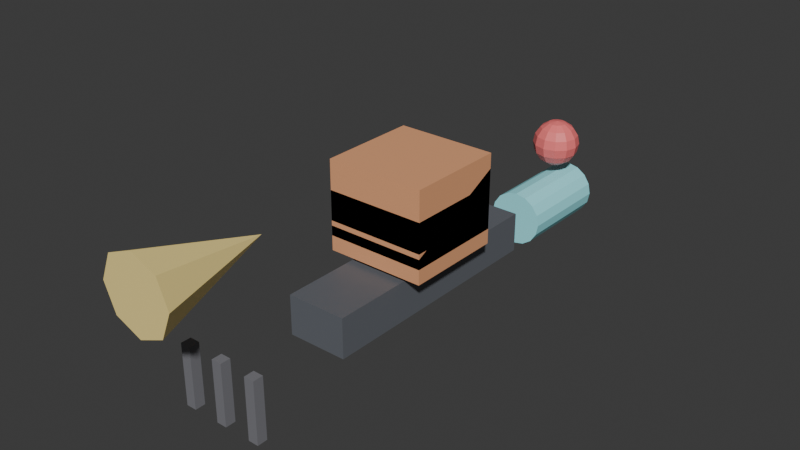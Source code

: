 # Source: bike_parts.blend  (saved by Blender 5.1.29; exported with 4.5.12 LTS)
import bpy
from mathutils import Matrix  # noqa: F401  (used for matrix-valued properties, if any)

bpy.ops.wm.read_factory_settings(use_empty=True)
scene = bpy.context.scene
scene.name = 'Scene'

# ---- collections
col_collection = bpy.data.collections.new('Collection'); scene.collection.children.link(col_collection)

# ---- materials (node trees are filled in below, after node groups)
mat_mat_kit_bike_chassis = bpy.data.materials.new('mat_kit_bike_chassis')
mat_mat_kit_bike_fairing = bpy.data.materials.new('mat_kit_bike_fairing')
mat_mat_kit_bike_thruster = bpy.data.materials.new('mat_kit_bike_thruster')
mat_mat_kit_bike_fork = bpy.data.materials.new('mat_kit_bike_fork')
mat_mat_kit_bike_fin = bpy.data.materials.new('mat_kit_bike_fin')
mat_mat_kit_bike_tail = bpy.data.materials.new('mat_kit_bike_tail')

# ---- material node trees
mat_mat_kit_bike_chassis.use_nodes = True; mat_mat_kit_bike_chassis.node_tree.nodes.clear()
_N = mat_mat_kit_bike_chassis.node_tree.nodes; _L = mat_mat_kit_bike_chassis.node_tree.links
n0 = _N.new('ShaderNodeBsdfPrincipled'); n0.name = 'Principled BSDF'; n0.location = (-200, 100)
n0.inputs[0].default_value = (0.13, 0.14, 0.16, 1.0)
n1 = _N.new('ShaderNodeOutputMaterial'); n1.name = 'Material Output'; n1.location = (200, 100)
_L.new(n0.outputs[0], n1.inputs[0])
n1.is_active_output = True
mat_mat_kit_bike_fairing.use_nodes = True; mat_mat_kit_bike_fairing.node_tree.nodes.clear()
_N = mat_mat_kit_bike_fairing.node_tree.nodes; _L = mat_mat_kit_bike_fairing.node_tree.links
n0 = _N.new('ShaderNodeBsdfPrincipled'); n0.name = 'Principled BSDF'; n0.location = (-200, 100)
n0.inputs[0].default_value = (0.85, 0.4, 0.2, 1.0)
n1 = _N.new('ShaderNodeOutputMaterial'); n1.name = 'Material Output'; n1.location = (200, 100)
_L.new(n0.outputs[0], n1.inputs[0])
n1.is_active_output = True
mat_mat_kit_bike_thruster.use_nodes = True; mat_mat_kit_bike_thruster.node_tree.nodes.clear()
_N = mat_mat_kit_bike_thruster.node_tree.nodes; _L = mat_mat_kit_bike_thruster.node_tree.links
n0 = _N.new('ShaderNodeBsdfPrincipled'); n0.name = 'Principled BSDF'; n0.location = (-200, 100)
n0.inputs[0].default_value = (0.36, 0.94, 1.0, 1.0)
n1 = _N.new('ShaderNodeOutputMaterial'); n1.name = 'Material Output'; n1.location = (200, 100)
_L.new(n0.outputs[0], n1.inputs[0])
n1.is_active_output = True
mat_mat_kit_bike_fork.use_nodes = True; mat_mat_kit_bike_fork.node_tree.nodes.clear()
_N = mat_mat_kit_bike_fork.node_tree.nodes; _L = mat_mat_kit_bike_fork.node_tree.links
n0 = _N.new('ShaderNodeBsdfPrincipled'); n0.name = 'Principled BSDF'; n0.location = (-200, 100)
n0.inputs[0].default_value = (0.2, 0.2, 0.22, 1.0)
n1 = _N.new('ShaderNodeOutputMaterial'); n1.name = 'Material Output'; n1.location = (200, 100)
_L.new(n0.outputs[0], n1.inputs[0])
n1.is_active_output = True
mat_mat_kit_bike_fin.use_nodes = True; mat_mat_kit_bike_fin.node_tree.nodes.clear()
_N = mat_mat_kit_bike_fin.node_tree.nodes; _L = mat_mat_kit_bike_fin.node_tree.links
n0 = _N.new('ShaderNodeBsdfPrincipled'); n0.name = 'Principled BSDF'; n0.location = (-200, 100)
n0.inputs[0].default_value = (1.0, 0.8, 0.3, 1.0)
n1 = _N.new('ShaderNodeOutputMaterial'); n1.name = 'Material Output'; n1.location = (200, 100)
_L.new(n0.outputs[0], n1.inputs[0])
n1.is_active_output = True
mat_mat_kit_bike_tail.use_nodes = True; mat_mat_kit_bike_tail.node_tree.nodes.clear()
_N = mat_mat_kit_bike_tail.node_tree.nodes; _L = mat_mat_kit_bike_tail.node_tree.links
n0 = _N.new('ShaderNodeBsdfPrincipled'); n0.name = 'Principled BSDF'; n0.location = (-200, 100)
n0.inputs[0].default_value = (1.0, 0.2, 0.2, 1.0)
n1 = _N.new('ShaderNodeOutputMaterial'); n1.name = 'Material Output'; n1.location = (200, 100)
_L.new(n0.outputs[0], n1.inputs[0])
n1.is_active_output = True

# ---- world
world_world = bpy.data.worlds.new('World'); scene.world = world_world
world_world.use_nodes = True; world_world.node_tree.nodes.clear()
_N = world_world.node_tree.nodes; _L = world_world.node_tree.links
n0 = _N.new('ShaderNodeOutputWorld'); n0.name = 'World Output'; n0.location = (200, 100)
n1 = _N.new('ShaderNodeBackground'); n1.name = 'Background'; n1.location = (-200, 100)
n1.inputs[0].default_value = (0.05088, 0.05088, 0.05088, 1.0)
_L.new(n1.outputs[0], n0.inputs[0])
n0.is_active_output = True
world_world.color = (0.05088, 0.05088, 0.05088)
world_world.sun_shadow_jitter_overblur = 0.0

# ---- meshes
me_chassis_base_mesh = bpy.data.meshes.new('chassis_base_mesh')
me_chassis_base_mesh.from_pydata([(-0.25, -0.25, -0.25), (-0.25, -0.25, 0.25), (-0.25, 0.25, -0.25), (-0.25, 0.25, 0.25), (0.25, -0.25, -0.25), (0.25, -0.25, 0.25), (0.25, 0.25, -0.25), (0.25, 0.25, 0.25)], [], [(0, 1, 3, 2), (2, 3, 7, 6), (6, 7, 5, 4), (4, 5, 1, 0), (2, 6, 4, 0), (7, 3, 1, 5)])
_uv = me_chassis_base_mesh.uv_layers.new(name='UVMap')
_uv.uv.foreach_set('vector', [0.375, 0.0, 0.625, 0.0, 0.625, 0.25, 0.375, 0.25, 0.375, 0.25, 0.625, 0.25, 0.625, 0.5, 0.375, 0.5, 0.375, 0.5, 0.625, 0.5, 0.625, 0.75, 0.375, 0.75, 0.375, 0.75, 0.625, 0.75, 0.625, 1.0, 0.375, 1.0, 0.125, 0.5, 0.375, 0.5, 0.375, 0.75, 0.125, 0.75, 0.625, 0.5, 0.875, 0.5, 0.875, 0.75, 0.625, 0.75])
me_chassis_base_mesh.materials.append(mat_mat_kit_bike_chassis)
me_chassis_base_mesh.update()
me_fairing_bare_mesh = bpy.data.meshes.new('fairing_bare_mesh')
me_fairing_bare_mesh.from_pydata([(-0.25, -0.25, -0.075), (-0.25, -0.25, 0.075), (-0.25, 0.25, -0.075), (-0.25, 0.25, 0.075), (0.25, -0.25, -0.075), (0.25, -0.25, 0.075), (0.25, 0.25, -0.075), (0.25, 0.25, 0.075)], [], [(0, 1, 3, 2), (2, 3, 7, 6), (6, 7, 5, 4), (4, 5, 1, 0), (2, 6, 4, 0), (7, 3, 1, 5)])
_uv = me_fairing_bare_mesh.uv_layers.new(name='UVMap')
_uv.uv.foreach_set('vector', [0.375, 0.0, 0.625, 0.0, 0.625, 0.25, 0.375, 0.25, 0.375, 0.25, 0.625, 0.25, 0.625, 0.5, 0.375, 0.5, 0.375, 0.5, 0.625, 0.5, 0.625, 0.75, 0.375, 0.75, 0.375, 0.75, 0.625, 0.75, 0.625, 1.0, 0.375, 1.0, 0.125, 0.5, 0.375, 0.5, 0.375, 0.75, 0.125, 0.75, 0.625, 0.5, 0.875, 0.5, 0.875, 0.75, 0.625, 0.75])
me_fairing_bare_mesh.materials.append(mat_mat_kit_bike_fairing)
me_fairing_bare_mesh.update()
me_fairing_swept_mesh = bpy.data.meshes.new('fairing_swept_mesh')
me_fairing_swept_mesh.from_pydata([(-0.25, -0.25, -0.15), (-0.25, -0.25, -0.1), (-0.25, 0.25, -0.15), (-0.25, 0.25, 0.15), (0.25, -0.25, -0.15), (0.25, -0.25, -0.1), (0.25, 0.25, -0.15), (0.25, 0.25, 0.15)], [], [(0, 1, 3, 2), (2, 3, 7, 6), (6, 7, 5, 4), (4, 5, 1, 0), (2, 6, 4, 0), (7, 3, 1, 5)])
_uv = me_fairing_swept_mesh.uv_layers.new(name='UVMap')
_uv.uv.foreach_set('vector', [0.375, 0.0, 0.625, 0.0, 0.625, 0.25, 0.375, 0.25, 0.375, 0.25, 0.625, 0.25, 0.625, 0.5, 0.375, 0.5, 0.375, 0.5, 0.625, 0.5, 0.625, 0.75, 0.375, 0.75, 0.375, 0.75, 0.625, 0.75, 0.625, 1.0, 0.375, 1.0, 0.125, 0.5, 0.375, 0.5, 0.375, 0.75, 0.125, 0.75, 0.625, 0.5, 0.875, 0.5, 0.875, 0.75, 0.625, 0.75])
me_fairing_swept_mesh.materials.append(mat_mat_kit_bike_fairing)
me_fairing_swept_mesh.update()
me_fairing_full_mesh = bpy.data.meshes.new('fairing_full_mesh')
me_fairing_full_mesh.from_pydata([(-0.25, -0.25, -0.225), (-0.25, -0.25, 0.225), (-0.25, 0.25, -0.225), (-0.25, 0.25, 0.225), (0.25, -0.25, -0.225), (0.25, -0.25, 0.225), (0.25, 0.25, -0.225), (0.25, 0.25, 0.225)], [], [(0, 1, 3, 2), (2, 3, 7, 6), (6, 7, 5, 4), (4, 5, 1, 0), (2, 6, 4, 0), (7, 3, 1, 5)])
_uv = me_fairing_full_mesh.uv_layers.new(name='UVMap')
_uv.uv.foreach_set('vector', [0.375, 0.0, 0.625, 0.0, 0.625, 0.25, 0.375, 0.25, 0.375, 0.25, 0.625, 0.25, 0.625, 0.5, 0.375, 0.5, 0.375, 0.5, 0.625, 0.5, 0.625, 0.75, 0.375, 0.75, 0.375, 0.75, 0.625, 0.75, 0.625, 1.0, 0.375, 1.0, 0.125, 0.5, 0.375, 0.5, 0.375, 0.75, 0.125, 0.75, 0.625, 0.5, 0.875, 0.5, 0.875, 0.75, 0.625, 0.75])
me_fairing_full_mesh.materials.append(mat_mat_kit_bike_fairing)
me_fairing_full_mesh.update()
me_thruster_unit_mesh = bpy.data.meshes.new('thruster_unit_mesh')
me_thruster_unit_mesh.from_pydata([(0.0, 0.25, 0.14), (0.0, -0.25, 0.14), (0.05358, 0.25, 0.1293), (0.05358, -0.25, 0.1293), (0.09899, 0.25, 0.09899), (0.09899, -0.25, 0.09899), (0.1293, 0.25, 0.05358), (0.1293, -0.25, 0.05358), (0.14, 0.25, -1.887e-08), (0.14, -0.25, 1.887e-08), (0.1293, 0.25, -0.05358), (0.1293, -0.25, -0.05358), (0.09899, 0.25, -0.09899), (0.09899, -0.25, -0.09899), (0.05358, 0.25, -0.1293), (0.05358, -0.25, -0.1293), (0.0, 0.25, -0.14), (0.0, -0.25, -0.14), (-0.05358, 0.25, -0.1293), (-0.05358, -0.25, -0.1293), (-0.09899, 0.25, -0.09899), (-0.09899, -0.25, -0.09899), (-0.1293, 0.25, -0.05358), (-0.1293, -0.25, -0.05358), (-0.14, 0.25, -1.887e-08), (-0.14, -0.25, 1.887e-08), (-0.1293, 0.25, 0.05358), (-0.1293, -0.25, 0.05358), (-0.09899, 0.25, 0.09899), (-0.09899, -0.25, 0.09899), (-0.05358, 0.25, 0.1293), (-0.05358, -0.25, 0.1293)], [], [(0, 1, 3, 2), (2, 3, 5, 4), (4, 5, 7, 6), (6, 7, 9, 8), (8, 9, 11, 10), (10, 11, 13, 12), (12, 13, 15, 14), (14, 15, 17, 16), (16, 17, 19, 18), (18, 19, 21, 20), (20, 21, 23, 22), (22, 23, 25, 24), (24, 25, 27, 26), (26, 27, 29, 28), (3, 1, 31, 29, 27, 25, 23, 21, 19, 17, 15, 13, 11, 9, 7, 5), (28, 29, 31, 30), (30, 31, 1, 0), (0, 2, 4, 6, 8, 10, 12, 14, 16, 18, 20, 22, 24, 26, 28, 30)])
_uv = me_thruster_unit_mesh.uv_layers.new(name='UVMap')
_uv.uv.foreach_set('vector', [1.0, 0.5, 1.0, 1.0, 0.9375, 1.0, 0.9375, 0.5, 0.9375, 0.5, 0.9375, 1.0, 0.875, 1.0, 0.875, 0.5, 0.875, 0.5, 0.875, 1.0, 0.8125, 1.0, 0.8125, 0.5, 0.8125, 0.5, 0.8125, 1.0, 0.75, 1.0, 0.75, 0.5, 0.75, 0.5, 0.75, 1.0, 0.6875, 1.0, 0.6875, 0.5, 0.6875, 0.5, 0.6875, 1.0, 0.625, 1.0, 0.625, 0.5, 0.625, 0.5, 0.625, 1.0, 0.5625, 1.0, 0.5625, 0.5, 0.5625, 0.5, 0.5625, 1.0, 0.5, 1.0, 0.5, 0.5, 0.5, 0.5, 0.5, 1.0, 0.4375, 1.0, 0.4375, 0.5, 0.4375, 0.5, 0.4375, 1.0, 0.375, 1.0, 0.375, 0.5, 0.375, 0.5, 0.375, 1.0, 0.3125, 1.0, 0.3125, 0.5, 0.3125, 0.5, 0.3125, 1.0, 0.25, 1.0, 0.25, 0.5, 0.25, 0.5, 0.25, 1.0, 0.1875, 1.0, 0.1875, 0.5, 0.1875, 0.5, 0.1875, 1.0, 0.125, 1.0, 0.125, 0.5, 0.3418, 0.4717, 0.25, 0.49, 0.1582, 0.4717, 0.08029, 0.4197, 0.02827, 0.3418, 0.01, 0.25, 0.02827, 0.1582, 0.08029, 0.08029, 0.1582, 0.02827, 0.25, 0.01, 0.3418, 0.02827, 0.4197, 0.08029, 0.4717, 0.1582, 0.49, 0.25, 0.4717, 0.3418, 0.4197, 0.4197, 0.125, 0.5, 0.125, 1.0, 0.0625, 1.0, 0.0625, 0.5, 0.0625, 0.5, 0.0625, 1.0, 0.0, 1.0, 0.0, 0.5, 0.75, 0.49, 0.8418, 0.4717, 0.9197, 0.4197, 0.9717, 0.3418, 0.99, 0.25, 0.9717, 0.1582, 0.9197, 0.08029, 0.8418, 0.02827, 0.75, 0.01, 0.6582, 0.02827, 0.5803, 0.08029, 0.5283, 0.1582, 0.51, 0.25, 0.5283, 0.3418, 0.5803, 0.4197, 0.6582, 0.4717])
me_thruster_unit_mesh.materials.append(mat_mat_kit_bike_thruster)
me_thruster_unit_mesh.update()
me_fork_single_mesh = bpy.data.meshes.new('fork_single_mesh')
me_fork_single_mesh.from_pydata([(-0.025, -0.025, -0.15), (-0.025, -0.025, 0.15), (-0.025, 0.025, -0.15), (-0.025, 0.025, 0.15), (0.025, -0.025, -0.15), (0.025, -0.025, 0.15), (0.025, 0.025, -0.15), (0.025, 0.025, 0.15)], [], [(0, 1, 3, 2), (2, 3, 7, 6), (6, 7, 5, 4), (4, 5, 1, 0), (2, 6, 4, 0), (7, 3, 1, 5)])
_uv = me_fork_single_mesh.uv_layers.new(name='UVMap')
_uv.uv.foreach_set('vector', [0.375, 0.0, 0.625, 0.0, 0.625, 0.25, 0.375, 0.25, 0.375, 0.25, 0.625, 0.25, 0.625, 0.5, 0.375, 0.5, 0.375, 0.5, 0.625, 0.5, 0.625, 0.75, 0.375, 0.75, 0.375, 0.75, 0.625, 0.75, 0.625, 1.0, 0.375, 1.0, 0.125, 0.5, 0.375, 0.5, 0.375, 0.75, 0.125, 0.75, 0.625, 0.5, 0.875, 0.5, 0.875, 0.75, 0.625, 0.75])
me_fork_single_mesh.materials.append(mat_mat_kit_bike_fork)
me_fork_single_mesh.update()
me_fork_dual_mesh = bpy.data.meshes.new('fork_dual_mesh')
me_fork_dual_mesh.from_pydata([(0.155, -0.025, -0.15), (0.155, -0.025, 0.15), (0.155, 0.025, -0.15), (0.155, 0.025, 0.15), (0.205, -0.025, -0.15), (0.205, -0.025, 0.15), (0.205, 0.025, -0.15), (0.205, 0.025, 0.15), (-0.205, -0.025, -0.15), (-0.205, -0.025, 0.15), (-0.205, 0.025, -0.15), (-0.205, 0.025, 0.15), (-0.155, -0.025, -0.15), (-0.155, -0.025, 0.15), (-0.155, 0.025, -0.15), (-0.155, 0.025, 0.15)], [], [(0, 1, 3, 2), (2, 3, 7, 6), (6, 7, 5, 4), (4, 5, 1, 0), (2, 6, 4, 0), (7, 3, 1, 5), (8, 9, 11, 10), (10, 11, 15, 14), (14, 15, 13, 12), (12, 13, 9, 8), (10, 14, 12, 8), (15, 11, 9, 13)])
_uv = me_fork_dual_mesh.uv_layers.new(name='UVMap')
_uv.uv.foreach_set('vector', [0.375, 0.0, 0.625, 0.0, 0.625, 0.25, 0.375, 0.25, 0.375, 0.25, 0.625, 0.25, 0.625, 0.5, 0.375, 0.5, 0.375, 0.5, 0.625, 0.5, 0.625, 0.75, 0.375, 0.75, 0.375, 0.75, 0.625, 0.75, 0.625, 1.0, 0.375, 1.0, 0.125, 0.5, 0.375, 0.5, 0.375, 0.75, 0.125, 0.75, 0.625, 0.5, 0.875, 0.5, 0.875, 0.75, 0.625, 0.75, 0.375, 0.0, 0.625, 0.0, 0.625, 0.25, 0.375, 0.25, 0.375, 0.25, 0.625, 0.25, 0.625, 0.5, 0.375, 0.5, 0.375, 0.5, 0.625, 0.5, 0.625, 0.75, 0.375, 0.75, 0.375, 0.75, 0.625, 0.75, 0.625, 1.0, 0.375, 1.0, 0.125, 0.5, 0.375, 0.5, 0.375, 0.75, 0.125, 0.75, 0.625, 0.5, 0.875, 0.5, 0.875, 0.75, 0.625, 0.75])
me_fork_dual_mesh.materials.append(mat_mat_kit_bike_fork)
me_fork_dual_mesh.update()
me_fin_marker_mesh = bpy.data.meshes.new('fin_marker_mesh')
me_fin_marker_mesh.from_pydata([(0.0, -0.3, -0.18), (0.1273, -0.3, -0.1273), (0.18, -0.3, -2.265e-08), (0.1273, -0.3, 0.1273), (0.0, -0.3, 0.18), (-0.1273, -0.3, 0.1273), (-0.18, -0.3, -2.265e-08), (-0.1273, -0.3, -0.1273), (0.0, 0.3, 2.265e-08)], [], [(0, 8, 1), (1, 8, 2), (2, 8, 3), (3, 8, 4), (4, 8, 5), (5, 8, 6), (0, 1, 2, 3, 4, 5, 6, 7), (6, 8, 7), (7, 8, 0)])
_uv = me_fin_marker_mesh.uv_layers.new(name='UVMap')
_uv.uv.foreach_set('vector', [0.25, 0.49, 0.25, 0.25, 0.4197, 0.4197, 0.4197, 0.4197, 0.25, 0.25, 0.49, 0.25, 0.49, 0.25, 0.25, 0.25, 0.4197, 0.08029, 0.4197, 0.08029, 0.25, 0.25, 0.25, 0.01, 0.25, 0.01, 0.25, 0.25, 0.08029, 0.08029, 0.08029, 0.08029, 0.25, 0.25, 0.01, 0.25, 0.75, 0.49, 0.9197, 0.4197, 0.99, 0.25, 0.9197, 0.08029, 0.75, 0.01, 0.5803, 0.08029, 0.51, 0.25, 0.5803, 0.4197, 0.01, 0.25, 0.25, 0.25, 0.08029, 0.4197, 0.08029, 0.4197, 0.25, 0.25, 0.25, 0.49])
me_fin_marker_mesh.materials.append(mat_mat_kit_bike_fin)
me_fin_marker_mesh.update()
me_tail_marker_mesh = bpy.data.meshes.new('tail_marker_mesh')
me_tail_marker_mesh.from_pydata([(0.0, 0.0, 0.12), (0.0, 0.08485, 0.08485), (0.0, 0.1109, 0.04592), (0.0, 0.12, 0.0), (0.0, 0.1109, -0.04592), (0.0, 0.0, -0.12), (0.02296, 0.03977, 0.1109), (0.04243, 0.07348, 0.08485), (0.05543, 0.09601, 0.04592), (0.06, 0.1039, 0.0), (0.05543, 0.09601, -0.04592), (0.04243, 0.07348, -0.08485), (0.02296, 0.03977, -0.1109), (0.03977, 0.02296, 0.1109), (0.07348, 0.04243, 0.08485), (0.09601, 0.05543, 0.04592), (0.1039, 0.06, 0.0), (0.09601, 0.05543, -0.04592), (0.07348, 0.04243, -0.08485), (0.03977, 0.02296, -0.1109), (0.04592, -1.863e-09, 0.1109), (0.08485, -3.725e-09, 0.08485), (0.1109, 0.0, 0.04592), (0.12, -3.725e-09, 0.0), (0.1109, 0.0, -0.04592), (0.08485, -3.725e-09, -0.08485), (0.04592, -1.863e-09, -0.1109), (0.03977, -0.02296, 0.1109), (0.07348, -0.04243, 0.08485), (0.09601, -0.05543, 0.04592), (0.1039, -0.06, 0.0), (0.09601, -0.05543, -0.04592), (0.07348, -0.04243, -0.08485), (0.03977, -0.02296, -0.1109), (0.02296, -0.03977, 0.1109), (0.04243, -0.07348, 0.08485), (0.05543, -0.09601, 0.04592), (0.06, -0.1039, 0.0), (0.05543, -0.09601, -0.04592), (0.04243, -0.07348, -0.08485), (0.02296, -0.03977, -0.1109), (0.0, -0.04592, 0.1109), (-3.725e-09, -0.08485, 0.08485), (0.0, -0.1109, 0.04592), (-7.451e-09, -0.12, 0.0), (0.0, -0.1109, -0.04592), (-3.725e-09, -0.08485, -0.08485), (0.0, -0.04592, -0.1109), (-0.02296, -0.03977, 0.1109), (-0.04243, -0.07348, 0.08485), (-0.05543, -0.09601, 0.04592), (-0.06, -0.1039, 0.0), (-0.05543, -0.09601, -0.04592), (-0.04243, -0.07348, -0.08485), (-0.02296, -0.03977, -0.1109), (-0.03977, -0.02296, 0.1109), (-0.07348, -0.04243, 0.08485), (-0.09601, -0.05543, 0.04592), (-0.1039, -0.06, 0.0), (-0.09601, -0.05543, -0.04592), (-0.07348, -0.04243, -0.08485), (-0.03977, -0.02296, -0.1109), (-0.04592, 0.0, 0.1109), (-0.08485, 3.725e-09, 0.08485), (-0.1109, 0.0, 0.04592), (-0.12, 1.863e-08, 0.0), (-0.1109, 0.0, -0.04592), (-0.08485, 3.725e-09, -0.08485), (-0.04592, 0.0, -0.1109), (-0.03977, 0.02296, 0.1109), (-0.07348, 0.04243, 0.08485), (-0.09601, 0.05543, 0.04592), (-0.1039, 0.06, 0.0), (-0.09601, 0.05543, -0.04592), (-0.07348, 0.04243, -0.08485), (-0.03977, 0.02296, -0.1109), (-0.02296, 0.03977, 0.1109), (-0.04243, 0.07348, 0.08485), (-0.05543, 0.09601, 0.04592), (-0.06, 0.1039, 0.0), (-0.05543, 0.09601, -0.04592), (-0.04243, 0.07348, -0.08485), (-0.02296, 0.03977, -0.1109), (0.0, 0.04592, 0.1109), (3.725e-09, 0.08485, -0.08485), (0.0, 0.04592, -0.1109)], [], [(84, 4, 10, 11), (3, 2, 8, 9), (1, 83, 6, 7), (85, 84, 11, 12), (4, 3, 9, 10), (2, 1, 7, 8), (83, 0, 6), (5, 85, 12), (12, 11, 18, 19), (10, 9, 16, 17), (8, 7, 14, 15), (6, 0, 13), (5, 12, 19), (11, 10, 17, 18), (9, 8, 15, 16), (7, 6, 13, 14), (15, 14, 21, 22), (13, 0, 20), (5, 19, 26), (18, 17, 24, 25), (16, 15, 22, 23), (14, 13, 20, 21), (19, 18, 25, 26), (17, 16, 23, 24), (5, 26, 33), (25, 24, 31, 32), (23, 22, 29, 30), (21, 20, 27, 28), (26, 25, 32, 33), (24, 23, 30, 31), (22, 21, 28, 29), (20, 0, 27), (28, 27, 34, 35), (33, 32, 39, 40), (31, 30, 37, 38), (29, 28, 35, 36), (27, 0, 34), (5, 33, 40), (32, 31, 38, 39), (30, 29, 36, 37), (40, 39, 46, 47), (38, 37, 44, 45), (36, 35, 42, 43), (34, 0, 41), (5, 40, 47), (39, 38, 45, 46), (37, 36, 43, 44), (35, 34, 41, 42), (41, 0, 48), (5, 47, 54), (46, 45, 52, 53), (44, 43, 50, 51), (42, 41, 48, 49), (47, 46, 53, 54), (45, 44, 51, 52), (43, 42, 49, 50), (53, 52, 59, 60), (51, 50, 57, 58), (49, 48, 55, 56), (54, 53, 60, 61), (52, 51, 58, 59), (50, 49, 56, 57), (48, 0, 55), (5, 54, 61), (61, 60, 67, 68), (59, 58, 65, 66), (57, 56, 63, 64), (55, 0, 62), (5, 61, 68), (60, 59, 66, 67), (58, 57, 64, 65), (56, 55, 62, 63), (66, 65, 72, 73), (64, 63, 70, 71), (62, 0, 69), (5, 68, 75), (67, 66, 73, 74), (65, 64, 71, 72), (63, 62, 69, 70), (68, 67, 74, 75), (5, 75, 82), (74, 73, 80, 81), (72, 71, 78, 79), (70, 69, 76, 77), (75, 74, 81, 82), (73, 72, 79, 80), (71, 70, 77, 78), (69, 0, 76), (79, 78, 2, 3), (77, 76, 83, 1), (82, 81, 84, 85), (80, 79, 3, 4), (78, 77, 1, 2), (76, 0, 83), (5, 82, 85), (81, 80, 4, 84)])
_uv = me_tail_marker_mesh.uv_layers.new(name='UVMap')
_uv.uv.foreach_set('vector', [0.75, 0.25, 0.75, 0.375, 0.6667, 0.375, 0.6667, 0.25, 0.75, 0.5, 0.75, 0.625, 0.6667, 0.625, 0.6667, 0.5, 0.75, 0.75, 0.75, 0.875, 0.6667, 0.875, 0.6667, 0.75, 0.75, 0.125, 0.75, 0.25, 0.6667, 0.25, 0.6667, 0.125, 0.75, 0.375, 0.75, 0.5, 0.6667, 0.5, 0.6667, 0.375, 0.75, 0.625, 0.75, 0.75, 0.6667, 0.75, 0.6667, 0.625, 0.75, 0.875, 0.7083, 1.0, 0.6667, 0.875, 0.7083, 0.0, 0.75, 0.125, 0.6667, 0.125, 0.6667, 0.125, 0.6667, 0.25, 0.5833, 0.25, 0.5833, 0.125, 0.6667, 0.375, 0.6667, 0.5, 0.5833, 0.5, 0.5833, 0.375, 0.6667, 0.625, 0.6667, 0.75, 0.5833, 0.75, 0.5833, 0.625, 0.6667, 0.875, 0.625, 1.0, 0.5833, 0.875, 0.625, 0.0, 0.6667, 0.125, 0.5833, 0.125, 0.6667, 0.25, 0.6667, 0.375, 0.5833, 0.375, 0.5833, 0.25, 0.6667, 0.5, 0.6667, 0.625, 0.5833, 0.625, 0.5833, 0.5, 0.6667, 0.75, 0.6667, 0.875, 0.5833, 0.875, 0.5833, 0.75, 0.5833, 0.625, 0.5833, 0.75, 0.5, 0.75, 0.5, 0.625, 0.5833, 0.875, 0.5417, 1.0, 0.5, 0.875, 0.5417, 0.0, 0.5833, 0.125, 0.5, 0.125, 0.5833, 0.25, 0.5833, 0.375, 0.5, 0.375, 0.5, 0.25, 0.5833, 0.5, 0.5833, 0.625, 0.5, 0.625, 0.5, 0.5, 0.5833, 0.75, 0.5833, 0.875, 0.5, 0.875, 0.5, 0.75, 0.5833, 0.125, 0.5833, 0.25, 0.5, 0.25, 0.5, 0.125, 0.5833, 0.375, 0.5833, 0.5, 0.5, 0.5, 0.5, 0.375, 0.4583, 0.0, 0.5, 0.125, 0.4167, 0.125, 0.5, 0.25, 0.5, 0.375, 0.4167, 0.375, 0.4167, 0.25, 0.5, 0.5, 0.5, 0.625, 0.4167, 0.625, 0.4167, 0.5, 0.5, 0.75, 0.5, 0.875, 0.4167, 0.875, 0.4167, 0.75, 0.5, 0.125, 0.5, 0.25, 0.4167, 0.25, 0.4167, 0.125, 0.5, 0.375, 0.5, 0.5, 0.4167, 0.5, 0.4167, 0.375, 0.5, 0.625, 0.5, 0.75, 0.4167, 0.75, 0.4167, 0.625, 0.5, 0.875, 0.4583, 1.0, 0.4167, 0.875, 0.4167, 0.75, 0.4167, 0.875, 0.3333, 0.875, 0.3333, 0.75, 0.4167, 0.125, 0.4167, 0.25, 0.3333, 0.25, 0.3333, 0.125, 0.4167, 0.375, 0.4167, 0.5, 0.3333, 0.5, 0.3333, 0.375, 0.4167, 0.625, 0.4167, 0.75, 0.3333, 0.75, 0.3333, 0.625, 0.4167, 0.875, 0.375, 1.0, 0.3333, 0.875, 0.375, 0.0, 0.4167, 0.125, 0.3333, 0.125, 0.4167, 0.25, 0.4167, 0.375, 0.3333, 0.375, 0.3333, 0.25, 0.4167, 0.5, 0.4167, 0.625, 0.3333, 0.625, 0.3333, 0.5, 0.3333, 0.125, 0.3333, 0.25, 0.25, 0.25, 0.25, 0.125, 0.3333, 0.375, 0.3333, 0.5, 0.25, 0.5, 0.25, 0.375, 0.3333, 0.625, 0.3333, 0.75, 0.25, 0.75, 0.25, 0.625, 0.3333, 0.875, 0.2917, 1.0, 0.25, 0.875, 0.2917, 0.0, 0.3333, 0.125, 0.25, 0.125, 0.3333, 0.25, 0.3333, 0.375, 0.25, 0.375, 0.25, 0.25, 0.3333, 0.5, 0.3333, 0.625, 0.25, 0.625, 0.25, 0.5, 0.3333, 0.75, 0.3333, 0.875, 0.25, 0.875, 0.25, 0.75, 0.25, 0.875, 0.2083, 1.0, 0.1667, 0.875, 0.2083, 0.0, 0.25, 0.125, 0.1667, 0.125, 0.25, 0.25, 0.25, 0.375, 0.1667, 0.375, 0.1667, 0.25, 0.25, 0.5, 0.25, 0.625, 0.1667, 0.625, 0.1667, 0.5, 0.25, 0.75, 0.25, 0.875, 0.1667, 0.875, 0.1667, 0.75, 0.25, 0.125, 0.25, 0.25, 0.1667, 0.25, 0.1667, 0.125, 0.25, 0.375, 0.25, 0.5, 0.1667, 0.5, 0.1667, 0.375, 0.25, 0.625, 0.25, 0.75, 0.1667, 0.75, 0.1667, 0.625, 0.1667, 0.25, 0.1667, 0.375, 0.08333, 0.375, 0.08333, 0.25, 0.1667, 0.5, 0.1667, 0.625, 0.08333, 0.625, 0.08333, 0.5, 0.1667, 0.75, 0.1667, 0.875, 0.08333, 0.875, 0.08333, 0.75, 0.1667, 0.125, 0.1667, 0.25, 0.08333, 0.25, 0.08333, 0.125, 0.1667, 0.375, 0.1667, 0.5, 0.08333, 0.5, 0.08333, 0.375, 0.1667, 0.625, 0.1667, 0.75, 0.08333, 0.75, 0.08333, 0.625, 0.1667, 0.875, 0.125, 1.0, 0.08333, 0.875, 0.125, 0.0, 0.1667, 0.125, 0.08333, 0.125, 0.08333, 0.125, 0.08333, 0.25, 0.0, 0.25, 0.0, 0.125, 0.08333, 0.375, 0.08333, 0.5, 0.0, 0.5, 0.0, 0.375, 0.08333, 0.625, 0.08333, 0.75, 0.0, 0.75, 0.0, 0.625, 0.08333, 0.875, 0.04167, 1.0, 0.0, 0.875, 0.04167, 0.0, 0.08333, 0.125, 0.0, 0.125, 0.08333, 0.25, 0.08333, 0.375, 0.0, 0.375, 0.0, 0.25, 0.08333, 0.5, 0.08333, 0.625, 0.0, 0.625, 0.0, 0.5, 0.08333, 0.75, 0.08333, 0.875, 0.0, 0.875, 0.0, 0.75, 1.0, 0.375, 1.0, 0.5, 0.9167, 0.5, 0.9167, 0.375, 1.0, 0.625, 1.0, 0.75, 0.9167, 0.75, 0.9167, 0.625, 1.0, 0.875, 0.9583, 1.0, 0.9167, 0.875, 0.9583, 0.0, 1.0, 0.125, 0.9167, 0.125, 1.0, 0.25, 1.0, 0.375, 0.9167, 0.375, 0.9167, 0.25, 1.0, 0.5, 1.0, 0.625, 0.9167, 0.625, 0.9167, 0.5, 1.0, 0.75, 1.0, 0.875, 0.9167, 0.875, 0.9167, 0.75, 1.0, 0.125, 1.0, 0.25, 0.9167, 0.25, 0.9167, 0.125, 0.875, 0.0, 0.9167, 0.125, 0.8333, 0.125, 0.9167, 0.25, 0.9167, 0.375, 0.8333, 0.375, 0.8333, 0.25, 0.9167, 0.5, 0.9167, 0.625, 0.8333, 0.625, 0.8333, 0.5, 0.9167, 0.75, 0.9167, 0.875, 0.8333, 0.875, 0.8333, 0.75, 0.9167, 0.125, 0.9167, 0.25, 0.8333, 0.25, 0.8333, 0.125, 0.9167, 0.375, 0.9167, 0.5, 0.8333, 0.5, 0.8333, 0.375, 0.9167, 0.625, 0.9167, 0.75, 0.8333, 0.75, 0.8333, 0.625, 0.9167, 0.875, 0.875, 1.0, 0.8333, 0.875, 0.8333, 0.5, 0.8333, 0.625, 0.75, 0.625, 0.75, 0.5, 0.8333, 0.75, 0.8333, 0.875, 0.75, 0.875, 0.75, 0.75, 0.8333, 0.125, 0.8333, 0.25, 0.75, 0.25, 0.75, 0.125, 0.8333, 0.375, 0.8333, 0.5, 0.75, 0.5, 0.75, 0.375, 0.8333, 0.625, 0.8333, 0.75, 0.75, 0.75, 0.75, 0.625, 0.8333, 0.875, 0.7917, 1.0, 0.75, 0.875, 0.7917, 0.0, 0.8333, 0.125, 0.75, 0.125, 0.8333, 0.25, 0.8333, 0.375, 0.75, 0.375, 0.75, 0.25])
me_tail_marker_mesh.materials.append(mat_mat_kit_bike_tail)
me_tail_marker_mesh.update()

# ---- objects
ob_chassis_base = bpy.data.objects.new('chassis_base', me_chassis_base_mesh)
ob_fairing_bare = bpy.data.objects.new('fairing_bare', me_fairing_bare_mesh)
ob_fairing_swept = bpy.data.objects.new('fairing_swept', me_fairing_swept_mesh)
ob_fairing_full = bpy.data.objects.new('fairing_full', me_fairing_full_mesh)
ob_thruster_unit = bpy.data.objects.new('thruster_unit', me_thruster_unit_mesh)
ob_fork_single = bpy.data.objects.new('fork_single', me_fork_single_mesh)
ob_fork_dual = bpy.data.objects.new('fork_dual', me_fork_dual_mesh)
ob_fin_marker = bpy.data.objects.new('fin_marker', me_fin_marker_mesh)
ob_tail_marker = bpy.data.objects.new('tail_marker', me_tail_marker_mesh)
ob_mount_fairing = bpy.data.objects.new('mount_fairing', None)
ob_mount_fork = bpy.data.objects.new('mount_fork', None)
ob_mount_fin = bpy.data.objects.new('mount_fin', None)
ob_mount_tail = bpy.data.objects.new('mount_tail', None)

# ---- transforms, parenting, visibility, modifiers, constraints
ob_chassis_base.location = (0.0, 0.0, 0.2)
ob_chassis_base.scale = (0.6, 2.5, 0.4)
ob_fairing_bare.location = (0.0, 0.0, 0.55)
ob_fairing_swept.location = (0.0, 0.0, 0.55)
ob_fairing_full.location = (0.0, 0.0, 0.55)
ob_thruster_unit.location = (0.0, 1.1, 0.14)
ob_fork_single.location = (0.0, -1.15, 0.16)
ob_fork_dual.location = (0.0, -1.15, 0.16)
ob_fin_marker.location = (0.0, -1.2, 0.75)
ob_tail_marker.location = (0.0, 1.2, 0.45)
ob_mount_fairing.parent = ob_chassis_base
ob_mount_fairing.location = (0.0, 0.0, 0.875)
ob_mount_fairing.empty_display_size = 0.08
ob_mount_fork.parent = ob_chassis_base
ob_mount_fork.location = (0.0, -0.46, -0.1)
ob_mount_fork.empty_display_size = 0.08
ob_mount_fin.parent = ob_chassis_base
ob_mount_fin.location = (0.0, -0.48, 1.375)
ob_mount_fin.empty_display_size = 0.08
ob_mount_tail.parent = ob_chassis_base
ob_mount_tail.location = (0.0, 0.48, 0.625)
ob_mount_tail.empty_display_size = 0.08

# ---- collection membership
col_collection.objects.link(ob_chassis_base)
col_collection.objects.link(ob_fairing_bare)
col_collection.objects.link(ob_fairing_swept)
col_collection.objects.link(ob_fairing_full)
col_collection.objects.link(ob_thruster_unit)
col_collection.objects.link(ob_fork_single)
col_collection.objects.link(ob_fork_dual)
col_collection.objects.link(ob_fin_marker)
col_collection.objects.link(ob_tail_marker)
col_collection.objects.link(ob_mount_fairing)
col_collection.objects.link(ob_mount_fork)
col_collection.objects.link(ob_mount_fin)
col_collection.objects.link(ob_mount_tail)

# ---- scene / render settings (as saved in the file)
scene.frame_start = 1; scene.frame_end = 250; scene.frame_set(1)
scene.render.engine = 'BLENDER_EEVEE_NEXT'
scene.render.bake_bias = 0.0
scene.render.bake_samples = 0
scene.cycles.sampling_pattern = 'TABULATED_SOBOL'
scene.eevee.use_volume_custom_range = False
bpy.context.view_layer.update()

# ---- added for rendering (the .blend has no active camera and no usable light): camera, sun
cam_auto = bpy.data.cameras.new('AutoCamera')
cam_auto.lens = 50.0
cam_auto.sensor_width = 36.0
cam_auto.clip_end = 1000.0
ob_auto_camera = bpy.data.objects.new('AutoCamera', cam_auto)
scene.collection.objects.link(ob_auto_camera)
ob_auto_camera.location = (2.81204, -3.44945, 2.71463)
ob_auto_camera.rotation_euler = (1.09748, -7.21219e-08, 0.694738)
scene.camera = ob_auto_camera
light_auto_sun = bpy.data.lights.new('AutoSun', 'SUN')
light_auto_sun.energy = 3.0
light_auto_sun.angle = 0.0523599
ob_auto_sun = bpy.data.objects.new('AutoSun', light_auto_sun)
scene.collection.objects.link(ob_auto_sun)
ob_auto_sun.rotation_euler = (0.872665, 0.174533, 0.523599)
bpy.context.view_layer.update()
